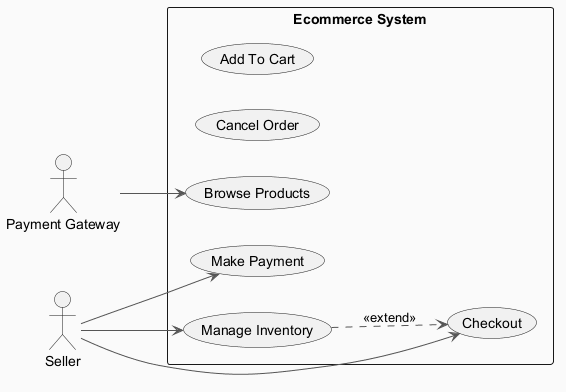

The diagram above was rendered by PlantUML. Its source (embedded in the PNG):
@startuml
skinparam backgroundColor #FAFAFA
skinparam classBackgroundColor #FFF3E0
skinparam classBorderColor #E65100
skinparam ArrowColor #555555
left to right direction
actor "Payment Gateway" as PG
actor "Seller" as S
rectangle "Ecommerce System" {
  usecase "Checkout" as UC_Checkout
  usecase "Add To Cart" as UC_AddToCart
  usecase "Cancel Order" as UC_CancelOrder
  usecase "Browse Products" as UC_BrowseProducts
  usecase "Make Payment" as UC_MakePayment
  usecase "Manage Inventory" as UC_ManageInventory
}
PG --> UC_BrowseProducts
S --> UC_MakePayment
S --> UC_ManageInventory
S --> UC_Checkout
UC_ManageInventory ..> UC_Checkout : <<extend>>
@enduml